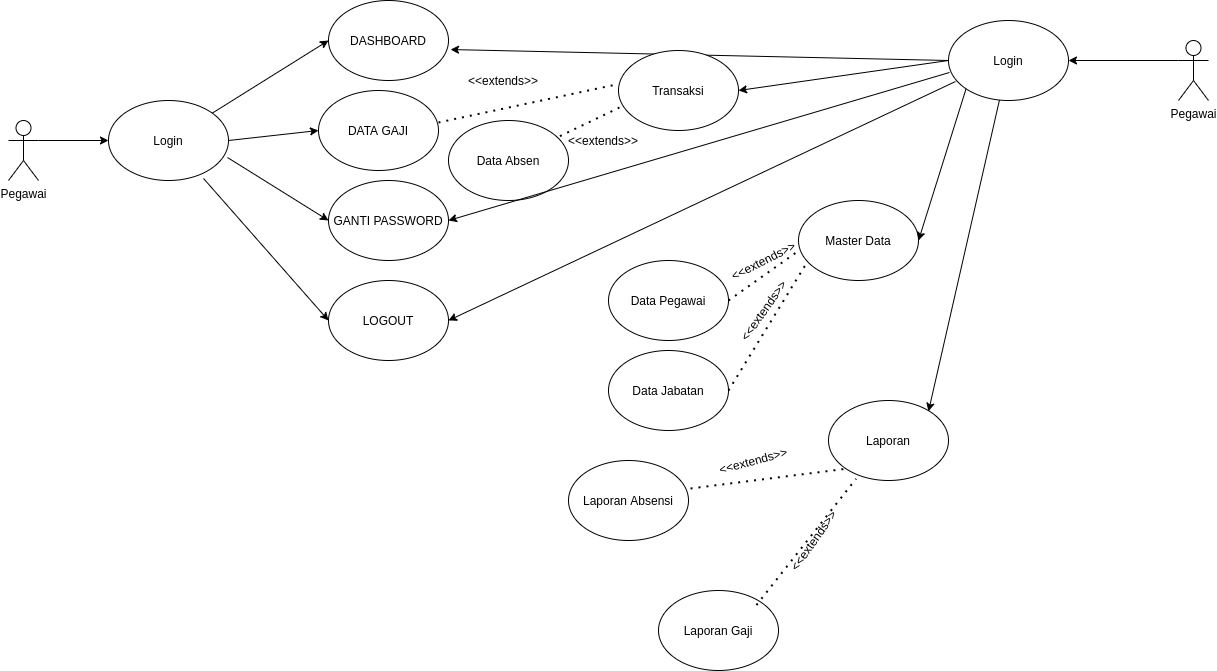

The diagram above was exported from draw.io. Its source (the exported page's mxGraphModel, read from the mxfile embedded in the PNG):
<mxGraphModel dx="1592" dy="802" grid="1" gridSize="10" guides="1" tooltips="1" connect="1" arrows="1" fold="1" page="1" pageScale="1" pageWidth="2339" pageHeight="3300" math="0" shadow="0">
  <root>
    <mxCell id="0" />
    <mxCell id="1" parent="0" />
    <mxCell id="ulV3IIMh6nLsJDld2Agd-33" style="edgeStyle=orthogonalEdgeStyle;rounded=0;orthogonalLoop=1;jettySize=auto;html=1;exitX=1;exitY=0.3333333333333333;exitDx=0;exitDy=0;exitPerimeter=0;entryX=0;entryY=0.5;entryDx=0;entryDy=0;" edge="1" parent="1" source="ulV3IIMh6nLsJDld2Agd-4" target="ulV3IIMh6nLsJDld2Agd-29">
      <mxGeometry relative="1" as="geometry" />
    </mxCell>
    <mxCell id="ulV3IIMh6nLsJDld2Agd-4" value="Pegawai" style="shape=umlActor;verticalLabelPosition=bottom;verticalAlign=top;html=1;outlineConnect=0;" vertex="1" parent="1">
      <mxGeometry x="210" y="430" width="30" height="60" as="geometry" />
    </mxCell>
    <mxCell id="ulV3IIMh6nLsJDld2Agd-6" value="DASHBOARD" style="ellipse;whiteSpace=wrap;html=1;" vertex="1" parent="1">
      <mxGeometry x="530" y="310" width="120" height="80" as="geometry" />
    </mxCell>
    <mxCell id="ulV3IIMh6nLsJDld2Agd-10" value="DATA GAJI" style="ellipse;whiteSpace=wrap;html=1;" vertex="1" parent="1">
      <mxGeometry x="520" y="400" width="120" height="80" as="geometry" />
    </mxCell>
    <mxCell id="ulV3IIMh6nLsJDld2Agd-11" value="GANTI PASSWORD" style="ellipse;whiteSpace=wrap;html=1;" vertex="1" parent="1">
      <mxGeometry x="530" y="490" width="120" height="80" as="geometry" />
    </mxCell>
    <mxCell id="ulV3IIMh6nLsJDld2Agd-12" value="LOGOUT" style="ellipse;whiteSpace=wrap;html=1;" vertex="1" parent="1">
      <mxGeometry x="530" y="590" width="120" height="80" as="geometry" />
    </mxCell>
    <mxCell id="ulV3IIMh6nLsJDld2Agd-13" value="Data Absen" style="ellipse;whiteSpace=wrap;html=1;" vertex="1" parent="1">
      <mxGeometry x="650" y="430" width="120" height="80" as="geometry" />
    </mxCell>
    <mxCell id="ulV3IIMh6nLsJDld2Agd-14" value="Laporan Absensi" style="ellipse;whiteSpace=wrap;html=1;" vertex="1" parent="1">
      <mxGeometry x="770" y="770" width="120" height="80" as="geometry" />
    </mxCell>
    <mxCell id="ulV3IIMh6nLsJDld2Agd-16" value="" style="endArrow=classic;html=1;entryX=0;entryY=0.5;entryDx=0;entryDy=0;" edge="1" parent="1" source="ulV3IIMh6nLsJDld2Agd-29" target="ulV3IIMh6nLsJDld2Agd-6">
      <mxGeometry width="50" height="50" relative="1" as="geometry">
        <mxPoint x="410" y="400" as="sourcePoint" />
        <mxPoint x="630" y="460" as="targetPoint" />
      </mxGeometry>
    </mxCell>
    <mxCell id="ulV3IIMh6nLsJDld2Agd-18" value="" style="endArrow=classic;html=1;entryX=0;entryY=0.5;entryDx=0;entryDy=0;exitX=1;exitY=0.5;exitDx=0;exitDy=0;" edge="1" parent="1" source="ulV3IIMh6nLsJDld2Agd-29" target="ulV3IIMh6nLsJDld2Agd-10">
      <mxGeometry width="50" height="50" relative="1" as="geometry">
        <mxPoint x="410" y="450" as="sourcePoint" />
        <mxPoint x="540" y="360" as="targetPoint" />
      </mxGeometry>
    </mxCell>
    <mxCell id="ulV3IIMh6nLsJDld2Agd-22" value="" style="endArrow=classic;html=1;entryX=0;entryY=0.5;entryDx=0;entryDy=0;exitX=0.792;exitY=0.975;exitDx=0;exitDy=0;exitPerimeter=0;" edge="1" parent="1" source="ulV3IIMh6nLsJDld2Agd-29" target="ulV3IIMh6nLsJDld2Agd-12">
      <mxGeometry width="50" height="50" relative="1" as="geometry">
        <mxPoint x="420" y="520" as="sourcePoint" />
        <mxPoint x="541" y="630" as="targetPoint" />
      </mxGeometry>
    </mxCell>
    <mxCell id="ulV3IIMh6nLsJDld2Agd-25" value="Pegawai" style="shape=umlActor;verticalLabelPosition=bottom;verticalAlign=top;html=1;outlineConnect=0;" vertex="1" parent="1">
      <mxGeometry x="1380" y="350" width="30" height="60" as="geometry" />
    </mxCell>
    <mxCell id="ulV3IIMh6nLsJDld2Agd-26" value="" style="endArrow=classic;html=1;entryX=1;entryY=0.5;entryDx=0;entryDy=0;exitX=0.008;exitY=0.65;exitDx=0;exitDy=0;exitPerimeter=0;" edge="1" parent="1" source="ulV3IIMh6nLsJDld2Agd-39" target="ulV3IIMh6nLsJDld2Agd-11">
      <mxGeometry width="50" height="50" relative="1" as="geometry">
        <mxPoint x="760" y="470" as="sourcePoint" />
        <mxPoint x="832.5304228867308" y="608.5060845773461" as="targetPoint" />
      </mxGeometry>
    </mxCell>
    <mxCell id="ulV3IIMh6nLsJDld2Agd-27" value="" style="endArrow=classic;html=1;entryX=1;entryY=0.5;entryDx=0;entryDy=0;exitX=0.058;exitY=0.763;exitDx=0;exitDy=0;exitPerimeter=0;" edge="1" parent="1" source="ulV3IIMh6nLsJDld2Agd-39">
      <mxGeometry width="50" height="50" relative="1" as="geometry">
        <mxPoint x="760" y="500" as="sourcePoint" />
        <mxPoint x="650" y="630" as="targetPoint" />
      </mxGeometry>
    </mxCell>
    <mxCell id="ulV3IIMh6nLsJDld2Agd-28" value="" style="endArrow=classic;html=1;entryX=1.017;entryY=0.613;entryDx=0;entryDy=0;exitX=0;exitY=0.5;exitDx=0;exitDy=0;entryPerimeter=0;" edge="1" parent="1" source="ulV3IIMh6nLsJDld2Agd-39" target="ulV3IIMh6nLsJDld2Agd-6">
      <mxGeometry width="50" height="50" relative="1" as="geometry">
        <mxPoint x="780" y="420" as="sourcePoint" />
        <mxPoint x="670" y="550" as="targetPoint" />
      </mxGeometry>
    </mxCell>
    <mxCell id="ulV3IIMh6nLsJDld2Agd-29" value="Login" style="ellipse;whiteSpace=wrap;html=1;" vertex="1" parent="1">
      <mxGeometry x="310" y="410" width="120" height="80" as="geometry" />
    </mxCell>
    <mxCell id="ulV3IIMh6nLsJDld2Agd-34" value="" style="endArrow=classic;html=1;entryX=0;entryY=0.5;entryDx=0;entryDy=0;exitX=0.992;exitY=0.713;exitDx=0;exitDy=0;exitPerimeter=0;" edge="1" parent="1" source="ulV3IIMh6nLsJDld2Agd-29" target="ulV3IIMh6nLsJDld2Agd-11">
      <mxGeometry width="50" height="50" relative="1" as="geometry">
        <mxPoint x="410" y="460" as="sourcePoint" />
        <mxPoint x="540" y="450" as="targetPoint" />
      </mxGeometry>
    </mxCell>
    <mxCell id="ulV3IIMh6nLsJDld2Agd-39" value="Login" style="ellipse;whiteSpace=wrap;html=1;" vertex="1" parent="1">
      <mxGeometry x="1150" y="330" width="120" height="80" as="geometry" />
    </mxCell>
    <mxCell id="ulV3IIMh6nLsJDld2Agd-41" value="" style="endArrow=classic;html=1;exitX=0;exitY=0.3333333333333333;exitDx=0;exitDy=0;exitPerimeter=0;entryX=1;entryY=0.5;entryDx=0;entryDy=0;" edge="1" parent="1" source="ulV3IIMh6nLsJDld2Agd-25" target="ulV3IIMh6nLsJDld2Agd-39">
      <mxGeometry width="50" height="50" relative="1" as="geometry">
        <mxPoint x="1020" y="370" as="sourcePoint" />
        <mxPoint x="910" y="410" as="targetPoint" />
      </mxGeometry>
    </mxCell>
    <mxCell id="ulV3IIMh6nLsJDld2Agd-43" value="Laporan Gaji" style="ellipse;whiteSpace=wrap;html=1;" vertex="1" parent="1">
      <mxGeometry x="860" y="900" width="120" height="80" as="geometry" />
    </mxCell>
    <mxCell id="ulV3IIMh6nLsJDld2Agd-44" value="Master Data" style="ellipse;whiteSpace=wrap;html=1;" vertex="1" parent="1">
      <mxGeometry x="1000" y="510" width="120" height="80" as="geometry" />
    </mxCell>
    <mxCell id="ulV3IIMh6nLsJDld2Agd-47" value="Data Pegawai" style="ellipse;whiteSpace=wrap;html=1;" vertex="1" parent="1">
      <mxGeometry x="810" y="570" width="120" height="80" as="geometry" />
    </mxCell>
    <mxCell id="ulV3IIMh6nLsJDld2Agd-48" value="Data Jabatan" style="ellipse;whiteSpace=wrap;html=1;" vertex="1" parent="1">
      <mxGeometry x="810" y="660" width="120" height="80" as="geometry" />
    </mxCell>
    <mxCell id="ulV3IIMh6nLsJDld2Agd-49" value="" style="endArrow=none;dashed=1;html=1;dashPattern=1 3;strokeWidth=2;entryX=-0.008;entryY=0.638;entryDx=0;entryDy=0;entryPerimeter=0;exitX=1;exitY=0.5;exitDx=0;exitDy=0;" edge="1" parent="1" source="ulV3IIMh6nLsJDld2Agd-47" target="ulV3IIMh6nLsJDld2Agd-44">
      <mxGeometry width="50" height="50" relative="1" as="geometry">
        <mxPoint x="890" y="660" as="sourcePoint" />
        <mxPoint x="940" y="610" as="targetPoint" />
      </mxGeometry>
    </mxCell>
    <mxCell id="ulV3IIMh6nLsJDld2Agd-51" value="" style="endArrow=none;dashed=1;html=1;dashPattern=1 3;strokeWidth=2;entryX=-0.008;entryY=0.638;entryDx=0;entryDy=0;entryPerimeter=0;exitX=1;exitY=0.5;exitDx=0;exitDy=0;" edge="1" parent="1" source="ulV3IIMh6nLsJDld2Agd-48">
      <mxGeometry width="50" height="50" relative="1" as="geometry">
        <mxPoint x="940" y="620" as="sourcePoint" />
        <mxPoint x="1009.04" y="571.04" as="targetPoint" />
      </mxGeometry>
    </mxCell>
    <mxCell id="ulV3IIMh6nLsJDld2Agd-52" value="&amp;lt;&amp;lt;extends&amp;gt;&amp;gt;" style="text;html=1;strokeColor=none;fillColor=none;align=center;verticalAlign=middle;whiteSpace=wrap;rounded=0;rotation=0;" vertex="1" parent="1">
      <mxGeometry x="680" y="380" width="50" height="20" as="geometry" />
    </mxCell>
    <mxCell id="ulV3IIMh6nLsJDld2Agd-53" value="&amp;lt;&amp;lt;extends&amp;gt;&amp;gt;" style="text;html=1;strokeColor=none;fillColor=none;align=center;verticalAlign=middle;whiteSpace=wrap;rounded=0;rotation=-55;" vertex="1" parent="1">
      <mxGeometry x="920" y="610" width="90" height="20" as="geometry" />
    </mxCell>
    <mxCell id="ulV3IIMh6nLsJDld2Agd-54" value="" style="endArrow=classic;html=1;exitX=0;exitY=1;exitDx=0;exitDy=0;entryX=1;entryY=0.5;entryDx=0;entryDy=0;" edge="1" parent="1" source="ulV3IIMh6nLsJDld2Agd-39" target="ulV3IIMh6nLsJDld2Agd-44">
      <mxGeometry width="50" height="50" relative="1" as="geometry">
        <mxPoint x="1600" y="320" as="sourcePoint" />
        <mxPoint x="1490" y="350" as="targetPoint" />
      </mxGeometry>
    </mxCell>
    <mxCell id="ulV3IIMh6nLsJDld2Agd-55" value="Transaksi" style="ellipse;whiteSpace=wrap;html=1;" vertex="1" parent="1">
      <mxGeometry x="820" y="360" width="120" height="80" as="geometry" />
    </mxCell>
    <mxCell id="ulV3IIMh6nLsJDld2Agd-56" value="" style="endArrow=none;dashed=1;html=1;dashPattern=1 3;strokeWidth=2;entryX=-0.017;entryY=0.425;entryDx=0;entryDy=0;entryPerimeter=0;exitX=1;exitY=0.4;exitDx=0;exitDy=0;exitPerimeter=0;" edge="1" parent="1" source="ulV3IIMh6nLsJDld2Agd-10" target="ulV3IIMh6nLsJDld2Agd-55">
      <mxGeometry width="50" height="50" relative="1" as="geometry">
        <mxPoint x="650" y="430" as="sourcePoint" />
        <mxPoint x="719.04" y="381.03999999999996" as="targetPoint" />
      </mxGeometry>
    </mxCell>
    <mxCell id="ulV3IIMh6nLsJDld2Agd-57" value="&amp;lt;&amp;lt;extends&amp;gt;&amp;gt;" style="text;html=1;strokeColor=none;fillColor=none;align=center;verticalAlign=middle;whiteSpace=wrap;rounded=0;rotation=-27;" vertex="1" parent="1">
      <mxGeometry x="920" y="560" width="90" height="20" as="geometry" />
    </mxCell>
    <mxCell id="ulV3IIMh6nLsJDld2Agd-58" value="" style="endArrow=none;dashed=1;html=1;dashPattern=1 3;strokeWidth=2;exitX=0.008;exitY=0.713;exitDx=0;exitDy=0;exitPerimeter=0;" edge="1" parent="1" source="ulV3IIMh6nLsJDld2Agd-55" target="ulV3IIMh6nLsJDld2Agd-13">
      <mxGeometry width="50" height="50" relative="1" as="geometry">
        <mxPoint x="660" y="440" as="sourcePoint" />
        <mxPoint x="767.96" y="404" as="targetPoint" />
      </mxGeometry>
    </mxCell>
    <mxCell id="ulV3IIMh6nLsJDld2Agd-59" value="&amp;lt;&amp;lt;extends&amp;gt;&amp;gt;" style="text;html=1;strokeColor=none;fillColor=none;align=center;verticalAlign=middle;whiteSpace=wrap;rounded=0;rotation=0;" vertex="1" parent="1">
      <mxGeometry x="780" y="440" width="50" height="20" as="geometry" />
    </mxCell>
    <mxCell id="ulV3IIMh6nLsJDld2Agd-60" value="" style="endArrow=classic;html=1;exitX=0;exitY=0.5;exitDx=0;exitDy=0;entryX=1;entryY=0.5;entryDx=0;entryDy=0;" edge="1" parent="1" source="ulV3IIMh6nLsJDld2Agd-39" target="ulV3IIMh6nLsJDld2Agd-55">
      <mxGeometry width="50" height="50" relative="1" as="geometry">
        <mxPoint x="1188.7835931288073" y="240.00427124746167" as="sourcePoint" />
        <mxPoint x="931.21" y="421.72" as="targetPoint" />
      </mxGeometry>
    </mxCell>
    <mxCell id="ulV3IIMh6nLsJDld2Agd-61" value="Laporan" style="ellipse;whiteSpace=wrap;html=1;" vertex="1" parent="1">
      <mxGeometry x="1030" y="710" width="120" height="80" as="geometry" />
    </mxCell>
    <mxCell id="ulV3IIMh6nLsJDld2Agd-62" value="&amp;lt;&amp;lt;extends&amp;gt;&amp;gt;" style="text;html=1;strokeColor=none;fillColor=none;align=center;verticalAlign=middle;whiteSpace=wrap;rounded=0;rotation=-55;" vertex="1" parent="1">
      <mxGeometry x="970" y="840" width="90" height="20" as="geometry" />
    </mxCell>
    <mxCell id="ulV3IIMh6nLsJDld2Agd-63" value="" style="endArrow=none;dashed=1;html=1;dashPattern=1 3;strokeWidth=2;entryX=0;entryY=1;entryDx=0;entryDy=0;exitX=1.017;exitY=0.35;exitDx=0;exitDy=0;exitPerimeter=0;" edge="1" parent="1" source="ulV3IIMh6nLsJDld2Agd-14" target="ulV3IIMh6nLsJDld2Agd-61">
      <mxGeometry width="50" height="50" relative="1" as="geometry">
        <mxPoint x="940" y="710" as="sourcePoint" />
        <mxPoint x="1019" y="581" as="targetPoint" />
        <Array as="points" />
      </mxGeometry>
    </mxCell>
    <mxCell id="ulV3IIMh6nLsJDld2Agd-64" value="" style="endArrow=none;dashed=1;html=1;dashPattern=1 3;strokeWidth=2;entryX=0;entryY=1;entryDx=0;entryDy=0;" edge="1" parent="1">
      <mxGeometry width="50" height="50" relative="1" as="geometry">
        <mxPoint x="957.9266585106325" y="914.5969132266787" as="sourcePoint" />
        <mxPoint x="1057.5735931288073" y="788.2842712474617" as="targetPoint" />
      </mxGeometry>
    </mxCell>
    <mxCell id="ulV3IIMh6nLsJDld2Agd-65" value="&amp;lt;&amp;lt;extends&amp;gt;&amp;gt;" style="text;html=1;strokeColor=none;fillColor=none;align=center;verticalAlign=middle;whiteSpace=wrap;rounded=0;rotation=-15;" vertex="1" parent="1">
      <mxGeometry x="910" y="760" width="90" height="20" as="geometry" />
    </mxCell>
    <mxCell id="ulV3IIMh6nLsJDld2Agd-66" value="" style="endArrow=classic;html=1;entryX=1;entryY=0.5;entryDx=0;entryDy=0;" edge="1" parent="1" source="ulV3IIMh6nLsJDld2Agd-39">
      <mxGeometry width="50" height="50" relative="1" as="geometry">
        <mxPoint x="1387.5735931288073" y="539.1442712474617" as="sourcePoint" />
        <mxPoint x="1130" y="720.86" as="targetPoint" />
      </mxGeometry>
    </mxCell>
  </root>
</mxGraphModel>